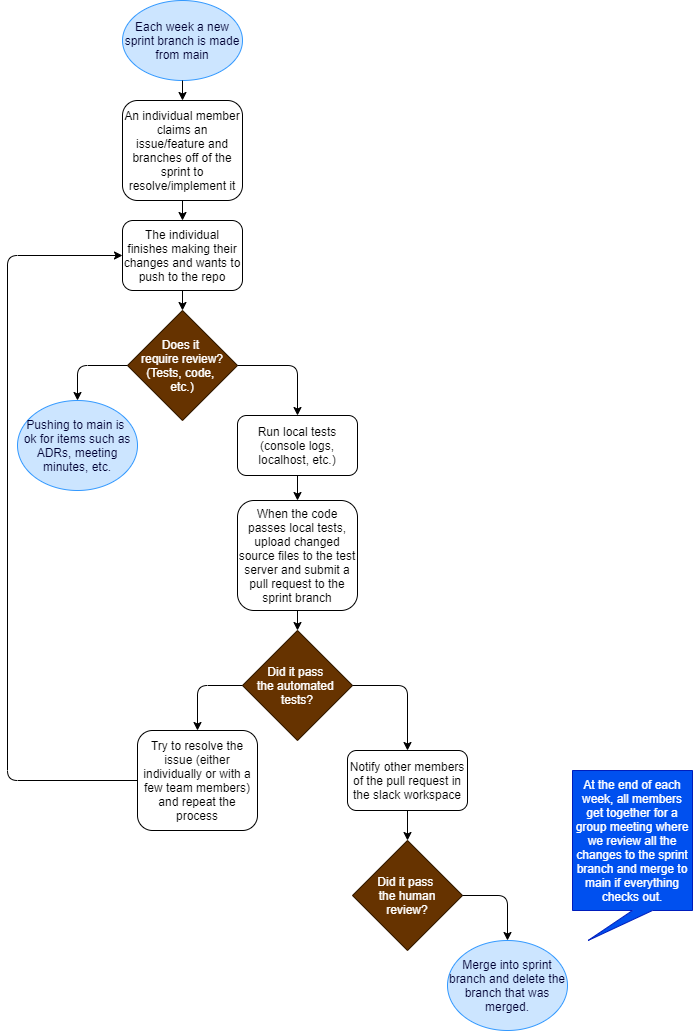

The diagram above was exported from draw.io. Its source (the exported page's mxGraphModel, read from the mxfile embedded in the PNG):
<mxGraphModel dx="864" dy="552" grid="1" gridSize="10" guides="1" tooltips="1" connect="1" arrows="1" fold="1" page="1" pageScale="1" pageWidth="1510" pageHeight="1100" background="#ffffff" math="0" shadow="0">
  <root>
    <mxCell id="0" />
    <mxCell id="1" parent="0" />
    <mxCell id="3" value="Each week a new sprint branch is made from main" style="ellipse;whiteSpace=wrap;html=1;fillColor=#CCE5FF;strokeColor=#3399FF;fontColor=#000033;" vertex="1" parent="1">
      <mxGeometry x="305" y="30" width="120" height="80" as="geometry" />
    </mxCell>
    <mxCell id="4" value="An individual member claims an issue/feature and branches off of the sprint to resolve/implement it" style="rounded=1;whiteSpace=wrap;html=1;" vertex="1" parent="1">
      <mxGeometry x="305" y="130" width="120" height="100" as="geometry" />
    </mxCell>
    <mxCell id="5" value="The individual finishes making their changes and wants to push to the repo" style="rounded=1;whiteSpace=wrap;html=1;" vertex="1" parent="1">
      <mxGeometry x="305" y="250" width="120" height="70" as="geometry" />
    </mxCell>
    <mxCell id="7" value="Does it &lt;br&gt;require review? (Tests, code, &lt;br&gt;etc.)" style="rhombus;whiteSpace=wrap;html=1;fontColor=#FFFFFF;fillColor=#663300;strokeColor=#331A00;" vertex="1" parent="1">
      <mxGeometry x="310" y="340" width="110" height="110" as="geometry" />
    </mxCell>
    <mxCell id="8" value="Pushing to main is &lt;br&gt;ok for items such as ADRs, meeting minutes, etc." style="ellipse;whiteSpace=wrap;html=1;fontColor=#000033;fillColor=#CCE5FF;strokeColor=#3399FF;" vertex="1" parent="1">
      <mxGeometry x="200" y="430" width="120" height="90" as="geometry" />
    </mxCell>
    <mxCell id="10" value="&lt;span&gt;Run local tests (console logs, localhost, etc.)&lt;/span&gt;" style="rounded=1;whiteSpace=wrap;html=1;" vertex="1" parent="1">
      <mxGeometry x="420" y="445" width="120" height="60" as="geometry" />
    </mxCell>
    <mxCell id="11" value="When the code passes local tests, upload changed source files to the test server and submit a pull request to the sprint branch" style="rounded=1;whiteSpace=wrap;html=1;" vertex="1" parent="1">
      <mxGeometry x="420" y="530" width="120" height="110" as="geometry" />
    </mxCell>
    <mxCell id="13" value="Did it pass &lt;br&gt;the automated &lt;br&gt;tests?" style="rhombus;whiteSpace=wrap;html=1;strokeColor=#331A00;fillColor=#663300;fontColor=#FFFFFF;" vertex="1" parent="1">
      <mxGeometry x="425" y="660" width="110" height="110" as="geometry" />
    </mxCell>
    <mxCell id="14" value="Try to resolve the issue (either individually or with a few team members) and repeat the process" style="rounded=1;whiteSpace=wrap;html=1;" vertex="1" parent="1">
      <mxGeometry x="320" y="760" width="120" height="100" as="geometry" />
    </mxCell>
    <mxCell id="15" value="Notify other members of the pull request in the slack workspace" style="rounded=1;whiteSpace=wrap;html=1;" vertex="1" parent="1">
      <mxGeometry x="530" y="780" width="120" height="60" as="geometry" />
    </mxCell>
    <mxCell id="16" value="Did it pass &lt;br&gt;the human&lt;br&gt;review?" style="rhombus;whiteSpace=wrap;html=1;fontColor=#FFFFFF;strokeColor=#331A00;fillColor=#663300;" vertex="1" parent="1">
      <mxGeometry x="535" y="870" width="110" height="110" as="geometry" />
    </mxCell>
    <mxCell id="17" value="Merge into sprint branch and delete the branch that was merged." style="ellipse;whiteSpace=wrap;html=1;fillColor=#CCE5FF;strokeColor=#3399FF;fontColor=#000033;" vertex="1" parent="1">
      <mxGeometry x="630" y="970" width="120" height="90" as="geometry" />
    </mxCell>
    <mxCell id="19" value="At the end of each week, all members get together for a group meeting where we review all the changes to the sprint branch and merge to main if everything checks out." style="shape=callout;whiteSpace=wrap;html=1;perimeter=calloutPerimeter;position2=0.13;fillColor=#0050ef;strokeColor=#001DBC;fontColor=#ffffff;" vertex="1" parent="1">
      <mxGeometry x="755" y="800" width="120" height="170" as="geometry" />
    </mxCell>
    <mxCell id="20" value="" style="endArrow=classic;html=1;exitX=0.5;exitY=1;exitDx=0;exitDy=0;entryX=0.5;entryY=0;entryDx=0;entryDy=0;strokeColor=#000000;" edge="1" parent="1" source="3" target="4">
      <mxGeometry width="50" height="50" relative="1" as="geometry">
        <mxPoint x="430" y="300" as="sourcePoint" />
        <mxPoint x="480" y="250" as="targetPoint" />
      </mxGeometry>
    </mxCell>
    <mxCell id="21" value="" style="endArrow=classic;html=1;strokeColor=#000000;exitX=0.5;exitY=1;exitDx=0;exitDy=0;entryX=0.5;entryY=0;entryDx=0;entryDy=0;" edge="1" parent="1" source="4" target="5">
      <mxGeometry width="50" height="50" relative="1" as="geometry">
        <mxPoint x="430" y="300" as="sourcePoint" />
        <mxPoint x="480" y="250" as="targetPoint" />
      </mxGeometry>
    </mxCell>
    <mxCell id="22" value="" style="endArrow=classic;html=1;strokeColor=#000000;exitX=0.5;exitY=1;exitDx=0;exitDy=0;entryX=0.5;entryY=0;entryDx=0;entryDy=0;" edge="1" parent="1" source="5" target="7">
      <mxGeometry width="50" height="50" relative="1" as="geometry">
        <mxPoint x="430" y="300" as="sourcePoint" />
        <mxPoint x="480" y="250" as="targetPoint" />
      </mxGeometry>
    </mxCell>
    <mxCell id="23" value="" style="endArrow=classic;html=1;strokeColor=#000000;exitX=0;exitY=0.5;exitDx=0;exitDy=0;entryX=0.5;entryY=0;entryDx=0;entryDy=0;" edge="1" parent="1" source="7" target="8">
      <mxGeometry width="50" height="50" relative="1" as="geometry">
        <mxPoint x="430" y="300" as="sourcePoint" />
        <mxPoint x="480" y="250" as="targetPoint" />
        <Array as="points">
          <mxPoint x="260" y="395" />
        </Array>
      </mxGeometry>
    </mxCell>
    <mxCell id="24" value="" style="endArrow=classic;html=1;strokeColor=#000000;exitX=1;exitY=0.5;exitDx=0;exitDy=0;entryX=0.5;entryY=0;entryDx=0;entryDy=0;" edge="1" parent="1" source="7" target="10">
      <mxGeometry width="50" height="50" relative="1" as="geometry">
        <mxPoint x="430" y="350" as="sourcePoint" />
        <mxPoint x="480" y="300" as="targetPoint" />
        <Array as="points">
          <mxPoint x="480" y="395" />
        </Array>
      </mxGeometry>
    </mxCell>
    <mxCell id="25" value="" style="endArrow=classic;html=1;strokeColor=#000000;exitX=0.5;exitY=1;exitDx=0;exitDy=0;entryX=0.5;entryY=0;entryDx=0;entryDy=0;" edge="1" parent="1" source="10" target="11">
      <mxGeometry width="50" height="50" relative="1" as="geometry">
        <mxPoint x="430" y="530" as="sourcePoint" />
        <mxPoint x="480" y="480" as="targetPoint" />
      </mxGeometry>
    </mxCell>
    <mxCell id="26" value="" style="endArrow=classic;html=1;strokeColor=#000000;exitX=0.5;exitY=1;exitDx=0;exitDy=0;" edge="1" parent="1" source="11">
      <mxGeometry width="50" height="50" relative="1" as="geometry">
        <mxPoint x="430" y="730" as="sourcePoint" />
        <mxPoint x="480" y="660" as="targetPoint" />
      </mxGeometry>
    </mxCell>
    <mxCell id="29" value="" style="endArrow=classic;html=1;strokeColor=#000000;exitX=0;exitY=0.5;exitDx=0;exitDy=0;entryX=0.5;entryY=0;entryDx=0;entryDy=0;" edge="1" parent="1" source="13" target="14">
      <mxGeometry width="50" height="50" relative="1" as="geometry">
        <mxPoint x="430" y="730" as="sourcePoint" />
        <mxPoint x="480" y="680" as="targetPoint" />
        <Array as="points">
          <mxPoint x="380" y="715" />
        </Array>
      </mxGeometry>
    </mxCell>
    <mxCell id="30" value="" style="endArrow=classic;html=1;strokeColor=#000000;exitX=1;exitY=0.5;exitDx=0;exitDy=0;entryX=0.5;entryY=0;entryDx=0;entryDy=0;" edge="1" parent="1" source="13" target="15">
      <mxGeometry width="50" height="50" relative="1" as="geometry">
        <mxPoint x="430" y="730" as="sourcePoint" />
        <mxPoint x="480" y="680" as="targetPoint" />
        <Array as="points">
          <mxPoint x="590" y="715" />
        </Array>
      </mxGeometry>
    </mxCell>
    <mxCell id="31" value="" style="endArrow=classic;html=1;strokeColor=#000000;exitX=0.5;exitY=1;exitDx=0;exitDy=0;entryX=0.5;entryY=0;entryDx=0;entryDy=0;" edge="1" parent="1" source="15" target="16">
      <mxGeometry width="50" height="50" relative="1" as="geometry">
        <mxPoint x="620" y="820" as="sourcePoint" />
        <mxPoint x="670" y="770" as="targetPoint" />
      </mxGeometry>
    </mxCell>
    <mxCell id="32" value="" style="endArrow=classic;html=1;strokeColor=#000000;exitX=1;exitY=0.5;exitDx=0;exitDy=0;entryX=0.5;entryY=0;entryDx=0;entryDy=0;" edge="1" parent="1" source="16" target="17">
      <mxGeometry width="50" height="50" relative="1" as="geometry">
        <mxPoint x="620" y="820" as="sourcePoint" />
        <mxPoint x="670" y="770" as="targetPoint" />
        <Array as="points">
          <mxPoint x="690" y="925" />
        </Array>
      </mxGeometry>
    </mxCell>
    <mxCell id="33" value="" style="endArrow=classic;html=1;strokeColor=#000000;fontColor=#000033;exitX=0;exitY=0.5;exitDx=0;exitDy=0;entryX=0;entryY=0.5;entryDx=0;entryDy=0;" edge="1" parent="1" source="14" target="5">
      <mxGeometry width="50" height="50" relative="1" as="geometry">
        <mxPoint x="470" y="720" as="sourcePoint" />
        <mxPoint x="140" y="270" as="targetPoint" />
        <Array as="points">
          <mxPoint x="190" y="810" />
          <mxPoint x="190" y="285" />
        </Array>
      </mxGeometry>
    </mxCell>
  </root>
</mxGraphModel>